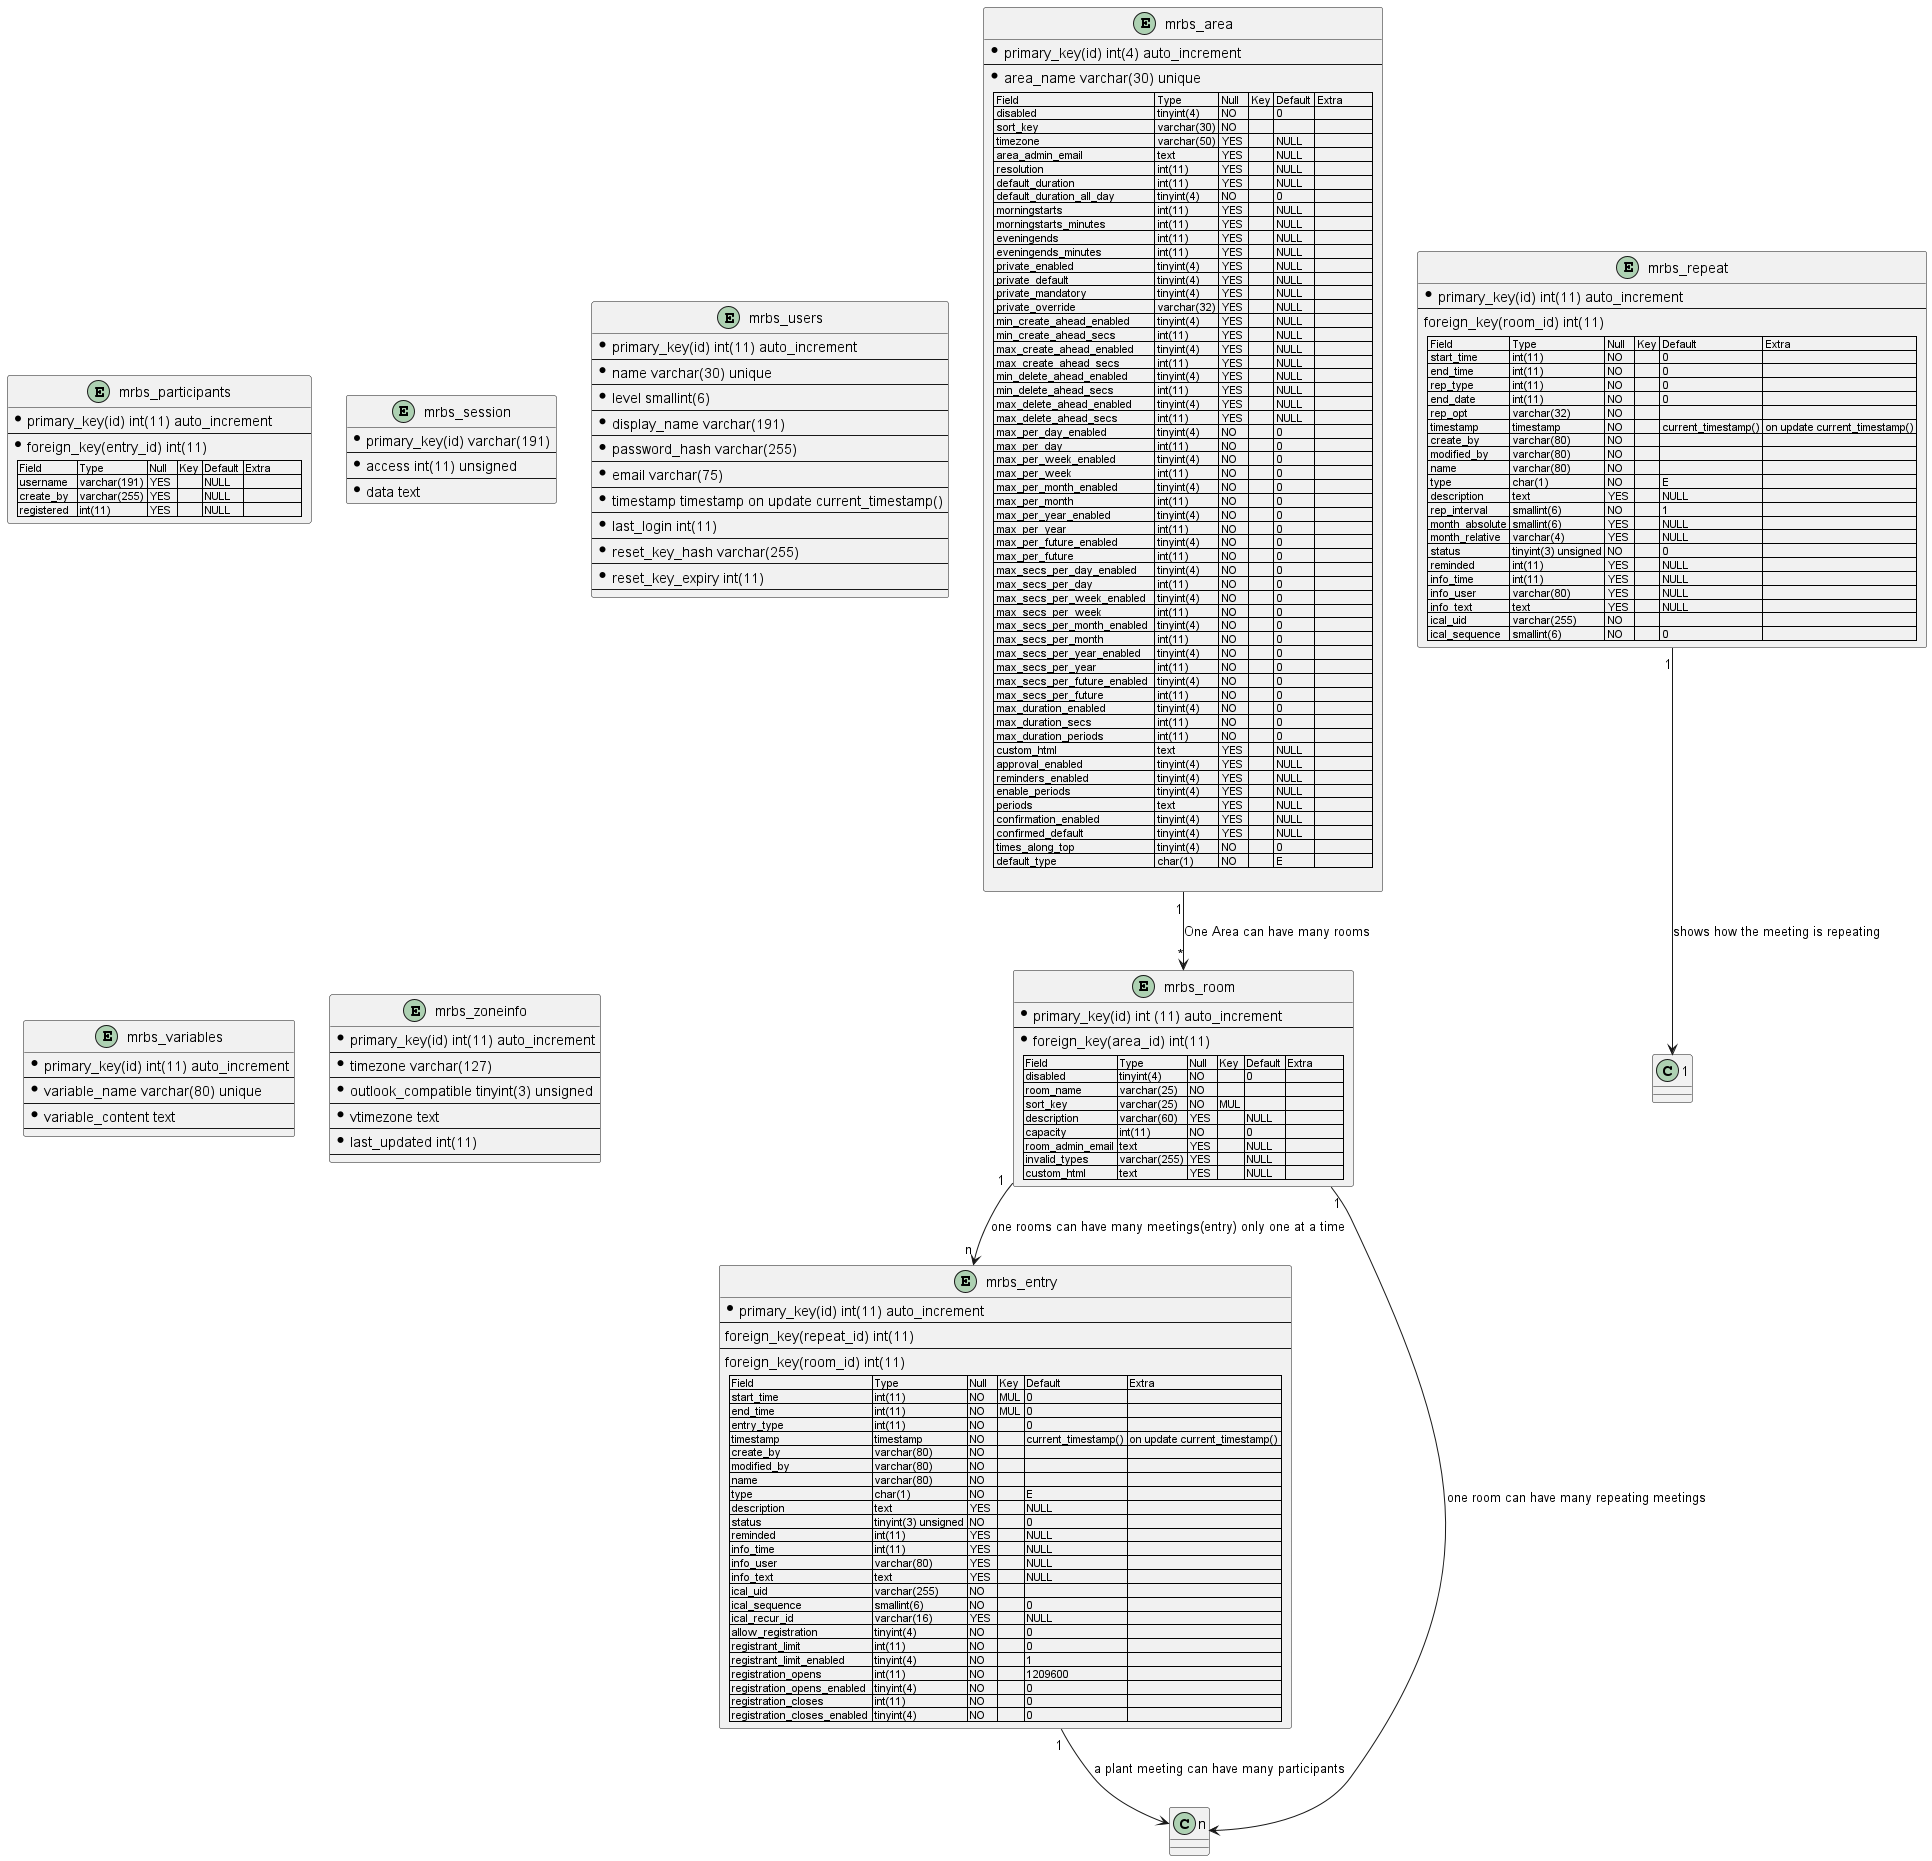

The diagram above was rendered by PlantUML. Its source (embedded in the PNG):
@startuml
'table mrbs_area ##
entity mrbs_area {
* primary_key(id) int(4) auto_increment
--
* area_name varchar(30) unique
--
| Field                       | Type        | Null | Key | Default | Extra          |
| disabled                    | tinyint(4)  | NO   |     | 0       |                |
| sort_key                    | varchar(30) | NO   |     |         |                |
| timezone                    | varchar(50) | YES  |     | NULL    |                |
| area_admin_email            | text        | YES  |     | NULL    |                |
| resolution                  | int(11)     | YES  |     | NULL    |                |
| default_duration            | int(11)     | YES  |     | NULL    |                |
| default_duration_all_day    | tinyint(4)  | NO   |     | 0       |                |
| morningstarts               | int(11)     | YES  |     | NULL    |                |
| morningstarts_minutes       | int(11)     | YES  |     | NULL    |                |
| eveningends                 | int(11)     | YES  |     | NULL    |                |
| eveningends_minutes         | int(11)     | YES  |     | NULL    |                |
| private_enabled             | tinyint(4)  | YES  |     | NULL    |                |
| private_default             | tinyint(4)  | YES  |     | NULL    |                |
| private_mandatory           | tinyint(4)  | YES  |     | NULL    |                |
| private_override            | varchar(32) | YES  |     | NULL    |                |
| min_create_ahead_enabled    | tinyint(4)  | YES  |     | NULL    |                |
| min_create_ahead_secs       | int(11)     | YES  |     | NULL    |                |
| max_create_ahead_enabled    | tinyint(4)  | YES  |     | NULL    |                |
| max_create_ahead_secs       | int(11)     | YES  |     | NULL    |                |
| min_delete_ahead_enabled    | tinyint(4)  | YES  |     | NULL    |                |
| min_delete_ahead_secs       | int(11)     | YES  |     | NULL    |                |
| max_delete_ahead_enabled    | tinyint(4)  | YES  |     | NULL    |                |
| max_delete_ahead_secs       | int(11)     | YES  |     | NULL    |                |
| max_per_day_enabled         | tinyint(4)  | NO   |     | 0       |                |
| max_per_day                 | int(11)     | NO   |     | 0       |                |
| max_per_week_enabled        | tinyint(4)  | NO   |     | 0       |                |
| max_per_week                | int(11)     | NO   |     | 0       |                |
| max_per_month_enabled       | tinyint(4)  | NO   |     | 0       |                |
| max_per_month               | int(11)     | NO   |     | 0       |                |
| max_per_year_enabled        | tinyint(4)  | NO   |     | 0       |                |
| max_per_year                | int(11)     | NO   |     | 0       |                |
| max_per_future_enabled      | tinyint(4)  | NO   |     | 0       |                |
| max_per_future              | int(11)     | NO   |     | 0       |                |
| max_secs_per_day_enabled    | tinyint(4)  | NO   |     | 0       |                |
| max_secs_per_day            | int(11)     | NO   |     | 0       |                |
| max_secs_per_week_enabled   | tinyint(4)  | NO   |     | 0       |                |
| max_secs_per_week           | int(11)     | NO   |     | 0       |                |
| max_secs_per_month_enabled  | tinyint(4)  | NO   |     | 0       |                |
| max_secs_per_month          | int(11)     | NO   |     | 0       |                |
| max_secs_per_year_enabled   | tinyint(4)  | NO   |     | 0       |                |
| max_secs_per_year           | int(11)     | NO   |     | 0       |                |
| max_secs_per_future_enabled | tinyint(4)  | NO   |     | 0       |                |
| max_secs_per_future         | int(11)     | NO   |     | 0       |                |
| max_duration_enabled        | tinyint(4)  | NO   |     | 0       |                |
| max_duration_secs           | int(11)     | NO   |     | 0       |                |
| max_duration_periods        | int(11)     | NO   |     | 0       |                |
| custom_html                 | text        | YES  |     | NULL    |                |
| approval_enabled            | tinyint(4)  | YES  |     | NULL    |                |
| reminders_enabled           | tinyint(4)  | YES  |     | NULL    |                |
| enable_periods              | tinyint(4)  | YES  |     | NULL    |                |
| periods                     | text        | YES  |     | NULL    |                |
| confirmation_enabled        | tinyint(4)  | YES  |     | NULL    |                |
| confirmed_default           | tinyint(4)  | YES  |     | NULL    |                |
| times_along_top             | tinyint(4)  | NO   |     | 0       |                |
| default_type                | char(1)     | NO   |     | E       |                |

}
' table mrbs_room ##
entity mrbs_room {
* primary_key(id) int (11) auto_increment
--
* foreign_key(area_id) int(11)
--
| Field            | Type         | Null | Key | Default | Extra          |
| disabled         | tinyint(4)   | NO   |     | 0       |                |
| room_name        | varchar(25)  | NO   |     |         |                |
| sort_key         | varchar(25)  | NO   | MUL |         |                |
| description      | varchar(60)  | YES  |     | NULL    |                |
| capacity         | int(11)      | NO   |     | 0       |                |
| room_admin_email | text         | YES  |     | NULL    |                |
| invalid_types    | varchar(255) | YES  |     | NULL    |                |
| custom_html      | text         | YES  |     | NULL    |                |
}
' table mrbs_entry ##
entity mrbs_entry {
* primary_key(id) int(11) auto_increment
--
foreign_key(repeat_id) int(11)
--
foreign_key(room_id) int(11)
--
| Field                       | Type                | Null | Key | Default             | Extra                         |
| start_time                  | int(11)             | NO   | MUL | 0                   |                               |
| end_time                    | int(11)             | NO   | MUL | 0                   |                               |
| entry_type                  | int(11)             | NO   |     | 0                   |                               |
| timestamp                   | timestamp           | NO   |     | current_timestamp() | on update current_timestamp() |
| create_by                   | varchar(80)         | NO   |     |                     |                               |
| modified_by                 | varchar(80)         | NO   |     |                     |                               |
| name                        | varchar(80)         | NO   |     |                     |                               |
| type                        | char(1)             | NO   |     | E                   |                               |
| description                 | text                | YES  |     | NULL                |                               |
| status                      | tinyint(3) unsigned | NO   |     | 0                   |                               |
| reminded                    | int(11)             | YES  |     | NULL                |                               |
| info_time                   | int(11)             | YES  |     | NULL                |                               |
| info_user                   | varchar(80)         | YES  |     | NULL                |                               |
| info_text                   | text                | YES  |     | NULL                |                               |
| ical_uid                    | varchar(255)        | NO   |     |                     |                               |
| ical_sequence               | smallint(6)         | NO   |     | 0                   |                               |
| ical_recur_id               | varchar(16)         | YES  |     | NULL                |                               |
| allow_registration          | tinyint(4)          | NO   |     | 0                   |                               |
| registrant_limit            | int(11)             | NO   |     | 0                   |                               |
| registrant_limit_enabled    | tinyint(4)          | NO   |     | 1                   |                               |
| registration_opens          | int(11)             | NO   |     | 1209600             |                               |
| registration_opens_enabled  | tinyint(4)          | NO   |     | 0                   |                               |
| registration_closes         | int(11)             | NO   |     | 0                   |                               |
| registration_closes_enabled | tinyint(4)          | NO   |     | 0                   |                               |
}
' table mrbs_repeat ##
entity mrbs_repeat {
* primary_key(id) int(11) auto_increment
--
foreign_key(room_id) int(11)
--
| Field          | Type                | Null | Key | Default             | Extra                         |
| start_time     | int(11)             | NO   |     | 0                   |                               |
| end_time       | int(11)             | NO   |     | 0                   |                               |
| rep_type       | int(11)             | NO   |     | 0                   |                               |
| end_date       | int(11)             | NO   |     | 0                   |                               |
| rep_opt        | varchar(32)         | NO   |     |                     |                               |
| timestamp      | timestamp           | NO   |     | current_timestamp() | on update current_timestamp() |
| create_by      | varchar(80)         | NO   |     |                     |                               |
| modified_by    | varchar(80)         | NO   |     |                     |                               |
| name           | varchar(80)         | NO   |     |                     |                               |
| type           | char(1)             | NO   |     | E                   |                               |
| description    | text                | YES  |     | NULL                |                               |
| rep_interval   | smallint(6)         | NO   |     | 1                   |                               |
| month_absolute | smallint(6)         | YES  |     | NULL                |                               |
| month_relative | varchar(4)          | YES  |     | NULL                |                               |
| status         | tinyint(3) unsigned | NO   |     | 0                   |                               |
| reminded       | int(11)             | YES  |     | NULL                |                               |
| info_time      | int(11)             | YES  |     | NULL                |                               |
| info_user      | varchar(80)         | YES  |     | NULL                |                               |
| info_text      | text                | YES  |     | NULL                |                               |
| ical_uid       | varchar(255)        | NO   |     |                     |                               |
| ical_sequence  | smallint(6)         | NO   |     | 0                   |                               |
}
' table mrbs_participants ##
entity mrbs_participants {
* primary_key(id) int(11) auto_increment
--
* foreign_key(entry_id) int(11)
--
| Field      | Type         | Null | Key | Default | Extra          |
| username   | varchar(191) | YES  |     | NULL    |                |
| create_by  | varchar(255) | YES  |     | NULL    |                |
| registered | int(11)      | YES  |     | NULL    |                |
}
' table mrbs_sesion ##
entity mrbs_session {
* primary_key(id) varchar(191)
--
* access int(11) unsigned
--
* data text
}
' table mrbs_users ##
entity mrbs_users {
* primary_key(id) int(11) auto_increment
--
* name varchar(30) unique
--
* level smallint(6)
--
* display_name varchar(191)
--
* password_hash varchar(255)
--
* email varchar(75)
--
* timestamp timestamp on update current_timestamp()
--
* last_login int(11)
--
* reset_key_hash varchar(255)
--
* reset_key_expiry int(11)
--
}
' table mrbs_variables ##
entity mrbs_variables {
* primary_key(id) int(11) auto_increment
--
* variable_name varchar(80) unique
--
* variable_content text
--
}
' tabelmrbs_zoneinfo
entity mrbs_zoneinfo {
* primary_key(id) int(11) auto_increment
--
* timezone varchar(127)
--
* outlook_compatible tinyint(3) unsigned
--
* vtimezone text
--
* last_updated int(11)
--
}

' Beziehungen der tabellen
mrbs_area"1"  --> "*" mrbs_room : "One Area can have many rooms"
mrbs_room "1" --> "n" mrbs_entry : "one rooms can have many meetings(entry) only one at a time"
mrbs_room "1" --> "n" : "one room can have many repeating meetings"
mrbs_entry "1" --> "n" : "a plant meeting can have many participants"
mrbs_repeat "1" --> "1" : "shows how the meeting is repeating"
@enduml